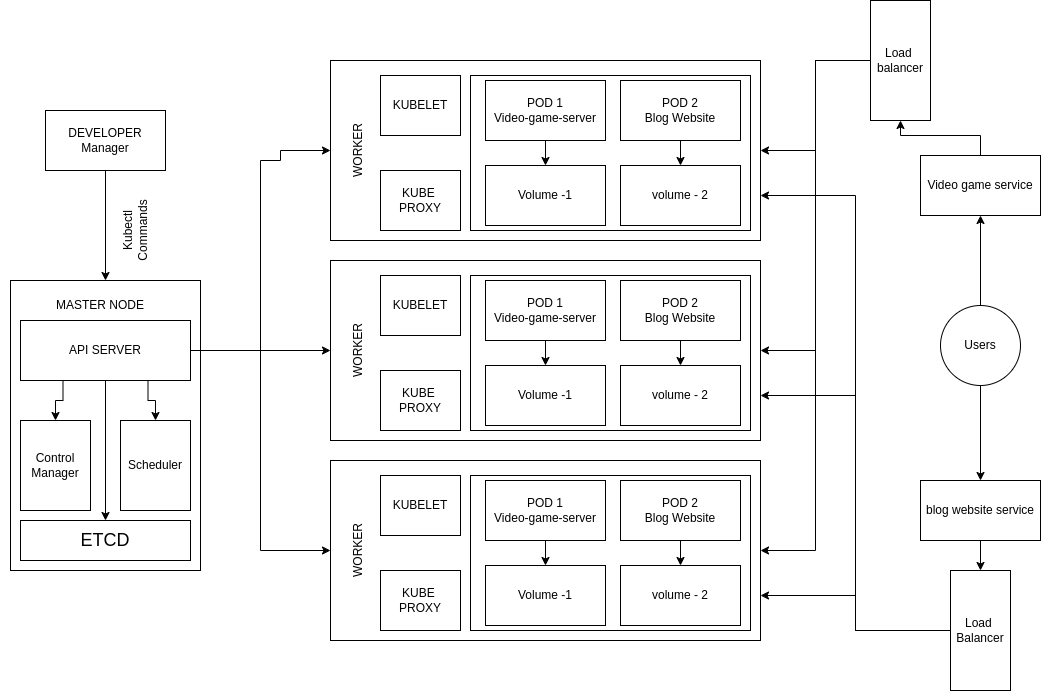

The diagram above was exported from draw.io. Its source (the exported page's mxGraphModel, read from the mxfile embedded in the PNG):
<mxGraphModel dx="1514" dy="767" grid="1" gridSize="10" guides="1" tooltips="1" connect="1" arrows="1" fold="1" page="1" pageScale="1" pageWidth="1100" pageHeight="850" math="0" shadow="0">
  <root>
    <mxCell id="0" />
    <mxCell id="1" parent="0" />
    <mxCell id="2uEyAHxy7NLxNcAKRrMx-54" value="" style="group" vertex="1" connectable="0" parent="1">
      <mxGeometry x="50" y="320" width="200" height="290" as="geometry" />
    </mxCell>
    <mxCell id="2uEyAHxy7NLxNcAKRrMx-2" value="" style="rounded=0;whiteSpace=wrap;html=1;" vertex="1" parent="2uEyAHxy7NLxNcAKRrMx-54">
      <mxGeometry x="10" width="190" height="290" as="geometry" />
    </mxCell>
    <mxCell id="2uEyAHxy7NLxNcAKRrMx-4" value="&lt;font style=&quot;font-size: 18px;&quot;&gt;ETCD&lt;/font&gt;" style="rounded=0;whiteSpace=wrap;html=1;" vertex="1" parent="2uEyAHxy7NLxNcAKRrMx-54">
      <mxGeometry x="20" y="240" width="170" height="40" as="geometry" />
    </mxCell>
    <mxCell id="2uEyAHxy7NLxNcAKRrMx-5" value="Control&lt;div&gt;Manager&lt;/div&gt;" style="rounded=0;whiteSpace=wrap;html=1;" vertex="1" parent="2uEyAHxy7NLxNcAKRrMx-54">
      <mxGeometry x="20" y="140" width="70" height="90" as="geometry" />
    </mxCell>
    <mxCell id="2uEyAHxy7NLxNcAKRrMx-7" value="Scheduler" style="rounded=0;whiteSpace=wrap;html=1;" vertex="1" parent="2uEyAHxy7NLxNcAKRrMx-54">
      <mxGeometry x="120" y="140" width="70" height="90" as="geometry" />
    </mxCell>
    <mxCell id="2uEyAHxy7NLxNcAKRrMx-11" style="edgeStyle=orthogonalEdgeStyle;rounded=0;orthogonalLoop=1;jettySize=auto;html=1;exitX=0.25;exitY=1;exitDx=0;exitDy=0;" edge="1" parent="2uEyAHxy7NLxNcAKRrMx-54" source="2uEyAHxy7NLxNcAKRrMx-8" target="2uEyAHxy7NLxNcAKRrMx-5">
      <mxGeometry relative="1" as="geometry" />
    </mxCell>
    <mxCell id="2uEyAHxy7NLxNcAKRrMx-13" style="edgeStyle=orthogonalEdgeStyle;rounded=0;orthogonalLoop=1;jettySize=auto;html=1;exitX=0.75;exitY=1;exitDx=0;exitDy=0;entryX=0.5;entryY=0;entryDx=0;entryDy=0;" edge="1" parent="2uEyAHxy7NLxNcAKRrMx-54" source="2uEyAHxy7NLxNcAKRrMx-8" target="2uEyAHxy7NLxNcAKRrMx-7">
      <mxGeometry relative="1" as="geometry" />
    </mxCell>
    <mxCell id="2uEyAHxy7NLxNcAKRrMx-59" style="edgeStyle=orthogonalEdgeStyle;rounded=0;orthogonalLoop=1;jettySize=auto;html=1;exitX=0.5;exitY=1;exitDx=0;exitDy=0;entryX=0.5;entryY=0;entryDx=0;entryDy=0;" edge="1" parent="2uEyAHxy7NLxNcAKRrMx-54" source="2uEyAHxy7NLxNcAKRrMx-8" target="2uEyAHxy7NLxNcAKRrMx-4">
      <mxGeometry relative="1" as="geometry" />
    </mxCell>
    <mxCell id="2uEyAHxy7NLxNcAKRrMx-8" value="API SERVER" style="rounded=0;whiteSpace=wrap;html=1;" vertex="1" parent="2uEyAHxy7NLxNcAKRrMx-54">
      <mxGeometry x="20" y="40" width="170" height="60" as="geometry" />
    </mxCell>
    <mxCell id="2uEyAHxy7NLxNcAKRrMx-14" value="MASTER NODE" style="text;strokeColor=none;align=center;fillColor=none;html=1;verticalAlign=middle;whiteSpace=wrap;rounded=0;" vertex="1" parent="2uEyAHxy7NLxNcAKRrMx-54">
      <mxGeometry y="10" width="200" height="30" as="geometry" />
    </mxCell>
    <mxCell id="2uEyAHxy7NLxNcAKRrMx-55" value="" style="group" vertex="1" connectable="0" parent="1">
      <mxGeometry x="380" y="100" width="430" height="580" as="geometry" />
    </mxCell>
    <mxCell id="2uEyAHxy7NLxNcAKRrMx-29" value="" style="group" vertex="1" connectable="0" parent="2uEyAHxy7NLxNcAKRrMx-55">
      <mxGeometry width="430" height="180" as="geometry" />
    </mxCell>
    <mxCell id="2uEyAHxy7NLxNcAKRrMx-15" value="" style="rounded=0;whiteSpace=wrap;html=1;" vertex="1" parent="2uEyAHxy7NLxNcAKRrMx-29">
      <mxGeometry width="430" height="180" as="geometry" />
    </mxCell>
    <mxCell id="2uEyAHxy7NLxNcAKRrMx-18" value="WORKER" style="text;strokeColor=none;align=center;fillColor=none;html=1;verticalAlign=middle;whiteSpace=wrap;rounded=0;rotation=270;" vertex="1" parent="2uEyAHxy7NLxNcAKRrMx-29">
      <mxGeometry x="-30" y="75" width="115" height="30" as="geometry" />
    </mxCell>
    <mxCell id="2uEyAHxy7NLxNcAKRrMx-19" value="KUBELET" style="rounded=0;whiteSpace=wrap;html=1;" vertex="1" parent="2uEyAHxy7NLxNcAKRrMx-29">
      <mxGeometry x="50" y="15" width="80" height="60" as="geometry" />
    </mxCell>
    <mxCell id="2uEyAHxy7NLxNcAKRrMx-20" value="KUBE&amp;nbsp;&lt;div&gt;PROXY&lt;/div&gt;" style="rounded=0;whiteSpace=wrap;html=1;" vertex="1" parent="2uEyAHxy7NLxNcAKRrMx-29">
      <mxGeometry x="50" y="110" width="80" height="60" as="geometry" />
    </mxCell>
    <mxCell id="2uEyAHxy7NLxNcAKRrMx-22" value="" style="rounded=0;whiteSpace=wrap;html=1;" vertex="1" parent="2uEyAHxy7NLxNcAKRrMx-29">
      <mxGeometry x="140" y="15" width="280" height="155" as="geometry" />
    </mxCell>
    <mxCell id="2uEyAHxy7NLxNcAKRrMx-25" style="edgeStyle=orthogonalEdgeStyle;rounded=0;orthogonalLoop=1;jettySize=auto;html=1;exitX=0.5;exitY=1;exitDx=0;exitDy=0;entryX=0.5;entryY=0;entryDx=0;entryDy=0;" edge="1" parent="2uEyAHxy7NLxNcAKRrMx-29" source="2uEyAHxy7NLxNcAKRrMx-23" target="2uEyAHxy7NLxNcAKRrMx-24">
      <mxGeometry relative="1" as="geometry" />
    </mxCell>
    <mxCell id="2uEyAHxy7NLxNcAKRrMx-23" value="POD 1&lt;div&gt;Video-game-server&lt;/div&gt;" style="rounded=0;whiteSpace=wrap;html=1;" vertex="1" parent="2uEyAHxy7NLxNcAKRrMx-29">
      <mxGeometry x="155" y="20" width="120" height="60" as="geometry" />
    </mxCell>
    <mxCell id="2uEyAHxy7NLxNcAKRrMx-24" value="Volume -1" style="rounded=0;whiteSpace=wrap;html=1;" vertex="1" parent="2uEyAHxy7NLxNcAKRrMx-29">
      <mxGeometry x="155" y="105" width="120" height="60" as="geometry" />
    </mxCell>
    <mxCell id="2uEyAHxy7NLxNcAKRrMx-28" style="edgeStyle=orthogonalEdgeStyle;rounded=0;orthogonalLoop=1;jettySize=auto;html=1;exitX=0.5;exitY=1;exitDx=0;exitDy=0;entryX=0.5;entryY=0;entryDx=0;entryDy=0;" edge="1" parent="2uEyAHxy7NLxNcAKRrMx-29" source="2uEyAHxy7NLxNcAKRrMx-26" target="2uEyAHxy7NLxNcAKRrMx-27">
      <mxGeometry relative="1" as="geometry" />
    </mxCell>
    <mxCell id="2uEyAHxy7NLxNcAKRrMx-26" value="POD 2&lt;br&gt;Blog Website" style="rounded=0;whiteSpace=wrap;html=1;" vertex="1" parent="2uEyAHxy7NLxNcAKRrMx-29">
      <mxGeometry x="290" y="20" width="120" height="60" as="geometry" />
    </mxCell>
    <mxCell id="2uEyAHxy7NLxNcAKRrMx-27" value="volume - 2" style="rounded=0;whiteSpace=wrap;html=1;" vertex="1" parent="2uEyAHxy7NLxNcAKRrMx-29">
      <mxGeometry x="290" y="105" width="120" height="60" as="geometry" />
    </mxCell>
    <mxCell id="2uEyAHxy7NLxNcAKRrMx-30" value="" style="group" vertex="1" connectable="0" parent="2uEyAHxy7NLxNcAKRrMx-55">
      <mxGeometry y="200" width="430" height="180" as="geometry" />
    </mxCell>
    <mxCell id="2uEyAHxy7NLxNcAKRrMx-31" value="" style="rounded=0;whiteSpace=wrap;html=1;" vertex="1" parent="2uEyAHxy7NLxNcAKRrMx-30">
      <mxGeometry width="430" height="180" as="geometry" />
    </mxCell>
    <mxCell id="2uEyAHxy7NLxNcAKRrMx-32" value="WORKER" style="text;strokeColor=none;align=center;fillColor=none;html=1;verticalAlign=middle;whiteSpace=wrap;rounded=0;rotation=270;" vertex="1" parent="2uEyAHxy7NLxNcAKRrMx-30">
      <mxGeometry x="-30" y="75" width="115" height="30" as="geometry" />
    </mxCell>
    <mxCell id="2uEyAHxy7NLxNcAKRrMx-33" value="KUBELET" style="rounded=0;whiteSpace=wrap;html=1;" vertex="1" parent="2uEyAHxy7NLxNcAKRrMx-30">
      <mxGeometry x="50" y="15" width="80" height="60" as="geometry" />
    </mxCell>
    <mxCell id="2uEyAHxy7NLxNcAKRrMx-34" value="KUBE&amp;nbsp;&lt;div&gt;PROXY&lt;/div&gt;" style="rounded=0;whiteSpace=wrap;html=1;" vertex="1" parent="2uEyAHxy7NLxNcAKRrMx-30">
      <mxGeometry x="50" y="110" width="80" height="60" as="geometry" />
    </mxCell>
    <mxCell id="2uEyAHxy7NLxNcAKRrMx-35" value="" style="rounded=0;whiteSpace=wrap;html=1;" vertex="1" parent="2uEyAHxy7NLxNcAKRrMx-30">
      <mxGeometry x="140" y="15" width="280" height="155" as="geometry" />
    </mxCell>
    <mxCell id="2uEyAHxy7NLxNcAKRrMx-36" style="edgeStyle=orthogonalEdgeStyle;rounded=0;orthogonalLoop=1;jettySize=auto;html=1;exitX=0.5;exitY=1;exitDx=0;exitDy=0;entryX=0.5;entryY=0;entryDx=0;entryDy=0;" edge="1" parent="2uEyAHxy7NLxNcAKRrMx-30" source="2uEyAHxy7NLxNcAKRrMx-37" target="2uEyAHxy7NLxNcAKRrMx-38">
      <mxGeometry relative="1" as="geometry" />
    </mxCell>
    <mxCell id="2uEyAHxy7NLxNcAKRrMx-37" value="POD 1&lt;div&gt;Video-game-server&lt;/div&gt;" style="rounded=0;whiteSpace=wrap;html=1;" vertex="1" parent="2uEyAHxy7NLxNcAKRrMx-30">
      <mxGeometry x="155" y="20" width="120" height="60" as="geometry" />
    </mxCell>
    <mxCell id="2uEyAHxy7NLxNcAKRrMx-38" value="Volume -1" style="rounded=0;whiteSpace=wrap;html=1;" vertex="1" parent="2uEyAHxy7NLxNcAKRrMx-30">
      <mxGeometry x="155" y="105" width="120" height="60" as="geometry" />
    </mxCell>
    <mxCell id="2uEyAHxy7NLxNcAKRrMx-39" style="edgeStyle=orthogonalEdgeStyle;rounded=0;orthogonalLoop=1;jettySize=auto;html=1;exitX=0.5;exitY=1;exitDx=0;exitDy=0;entryX=0.5;entryY=0;entryDx=0;entryDy=0;" edge="1" parent="2uEyAHxy7NLxNcAKRrMx-30" source="2uEyAHxy7NLxNcAKRrMx-40" target="2uEyAHxy7NLxNcAKRrMx-41">
      <mxGeometry relative="1" as="geometry" />
    </mxCell>
    <mxCell id="2uEyAHxy7NLxNcAKRrMx-40" value="POD 2&lt;br&gt;Blog Website" style="rounded=0;whiteSpace=wrap;html=1;" vertex="1" parent="2uEyAHxy7NLxNcAKRrMx-30">
      <mxGeometry x="290" y="20" width="120" height="60" as="geometry" />
    </mxCell>
    <mxCell id="2uEyAHxy7NLxNcAKRrMx-41" value="volume - 2" style="rounded=0;whiteSpace=wrap;html=1;" vertex="1" parent="2uEyAHxy7NLxNcAKRrMx-30">
      <mxGeometry x="290" y="105" width="120" height="60" as="geometry" />
    </mxCell>
    <mxCell id="2uEyAHxy7NLxNcAKRrMx-42" value="" style="group" vertex="1" connectable="0" parent="2uEyAHxy7NLxNcAKRrMx-55">
      <mxGeometry y="400" width="430" height="180" as="geometry" />
    </mxCell>
    <mxCell id="2uEyAHxy7NLxNcAKRrMx-43" value="" style="rounded=0;whiteSpace=wrap;html=1;" vertex="1" parent="2uEyAHxy7NLxNcAKRrMx-42">
      <mxGeometry width="430" height="180" as="geometry" />
    </mxCell>
    <mxCell id="2uEyAHxy7NLxNcAKRrMx-44" value="WORKER" style="text;strokeColor=none;align=center;fillColor=none;html=1;verticalAlign=middle;whiteSpace=wrap;rounded=0;rotation=270;" vertex="1" parent="2uEyAHxy7NLxNcAKRrMx-42">
      <mxGeometry x="-30" y="75" width="115" height="30" as="geometry" />
    </mxCell>
    <mxCell id="2uEyAHxy7NLxNcAKRrMx-45" value="KUBELET" style="rounded=0;whiteSpace=wrap;html=1;" vertex="1" parent="2uEyAHxy7NLxNcAKRrMx-42">
      <mxGeometry x="50" y="15" width="80" height="60" as="geometry" />
    </mxCell>
    <mxCell id="2uEyAHxy7NLxNcAKRrMx-46" value="KUBE&amp;nbsp;&lt;div&gt;PROXY&lt;/div&gt;" style="rounded=0;whiteSpace=wrap;html=1;" vertex="1" parent="2uEyAHxy7NLxNcAKRrMx-42">
      <mxGeometry x="50" y="110" width="80" height="60" as="geometry" />
    </mxCell>
    <mxCell id="2uEyAHxy7NLxNcAKRrMx-47" value="" style="rounded=0;whiteSpace=wrap;html=1;" vertex="1" parent="2uEyAHxy7NLxNcAKRrMx-42">
      <mxGeometry x="140" y="15" width="280" height="155" as="geometry" />
    </mxCell>
    <mxCell id="2uEyAHxy7NLxNcAKRrMx-48" style="edgeStyle=orthogonalEdgeStyle;rounded=0;orthogonalLoop=1;jettySize=auto;html=1;exitX=0.5;exitY=1;exitDx=0;exitDy=0;entryX=0.5;entryY=0;entryDx=0;entryDy=0;" edge="1" parent="2uEyAHxy7NLxNcAKRrMx-42" source="2uEyAHxy7NLxNcAKRrMx-49" target="2uEyAHxy7NLxNcAKRrMx-50">
      <mxGeometry relative="1" as="geometry" />
    </mxCell>
    <mxCell id="2uEyAHxy7NLxNcAKRrMx-49" value="POD 1&lt;div&gt;Video-game-server&lt;/div&gt;" style="rounded=0;whiteSpace=wrap;html=1;" vertex="1" parent="2uEyAHxy7NLxNcAKRrMx-42">
      <mxGeometry x="155" y="20" width="120" height="60" as="geometry" />
    </mxCell>
    <mxCell id="2uEyAHxy7NLxNcAKRrMx-50" value="Volume -1" style="rounded=0;whiteSpace=wrap;html=1;" vertex="1" parent="2uEyAHxy7NLxNcAKRrMx-42">
      <mxGeometry x="155" y="105" width="120" height="60" as="geometry" />
    </mxCell>
    <mxCell id="2uEyAHxy7NLxNcAKRrMx-51" style="edgeStyle=orthogonalEdgeStyle;rounded=0;orthogonalLoop=1;jettySize=auto;html=1;exitX=0.5;exitY=1;exitDx=0;exitDy=0;entryX=0.5;entryY=0;entryDx=0;entryDy=0;" edge="1" parent="2uEyAHxy7NLxNcAKRrMx-42" source="2uEyAHxy7NLxNcAKRrMx-52" target="2uEyAHxy7NLxNcAKRrMx-53">
      <mxGeometry relative="1" as="geometry" />
    </mxCell>
    <mxCell id="2uEyAHxy7NLxNcAKRrMx-52" value="POD 2&lt;br&gt;Blog Website" style="rounded=0;whiteSpace=wrap;html=1;" vertex="1" parent="2uEyAHxy7NLxNcAKRrMx-42">
      <mxGeometry x="290" y="20" width="120" height="60" as="geometry" />
    </mxCell>
    <mxCell id="2uEyAHxy7NLxNcAKRrMx-53" value="volume - 2" style="rounded=0;whiteSpace=wrap;html=1;" vertex="1" parent="2uEyAHxy7NLxNcAKRrMx-42">
      <mxGeometry x="290" y="105" width="120" height="60" as="geometry" />
    </mxCell>
    <mxCell id="2uEyAHxy7NLxNcAKRrMx-56" style="edgeStyle=orthogonalEdgeStyle;rounded=0;orthogonalLoop=1;jettySize=auto;html=1;exitX=1;exitY=0.5;exitDx=0;exitDy=0;entryX=0;entryY=0.5;entryDx=0;entryDy=0;" edge="1" parent="1" source="2uEyAHxy7NLxNcAKRrMx-8" target="2uEyAHxy7NLxNcAKRrMx-15">
      <mxGeometry relative="1" as="geometry">
        <Array as="points">
          <mxPoint x="310" y="390" />
          <mxPoint x="310" y="200" />
          <mxPoint x="330" y="200" />
          <mxPoint x="330" y="190" />
        </Array>
      </mxGeometry>
    </mxCell>
    <mxCell id="2uEyAHxy7NLxNcAKRrMx-57" style="edgeStyle=orthogonalEdgeStyle;rounded=0;orthogonalLoop=1;jettySize=auto;html=1;exitX=1;exitY=0.5;exitDx=0;exitDy=0;entryX=0;entryY=0.5;entryDx=0;entryDy=0;" edge="1" parent="1" source="2uEyAHxy7NLxNcAKRrMx-8" target="2uEyAHxy7NLxNcAKRrMx-31">
      <mxGeometry relative="1" as="geometry" />
    </mxCell>
    <mxCell id="2uEyAHxy7NLxNcAKRrMx-58" style="edgeStyle=orthogonalEdgeStyle;rounded=0;orthogonalLoop=1;jettySize=auto;html=1;exitX=1;exitY=0.5;exitDx=0;exitDy=0;entryX=0;entryY=0.5;entryDx=0;entryDy=0;" edge="1" parent="1" source="2uEyAHxy7NLxNcAKRrMx-8" target="2uEyAHxy7NLxNcAKRrMx-43">
      <mxGeometry relative="1" as="geometry" />
    </mxCell>
    <mxCell id="2uEyAHxy7NLxNcAKRrMx-61" style="edgeStyle=orthogonalEdgeStyle;rounded=0;orthogonalLoop=1;jettySize=auto;html=1;exitX=0.5;exitY=1;exitDx=0;exitDy=0;entryX=0.5;entryY=0;entryDx=0;entryDy=0;" edge="1" parent="1" source="2uEyAHxy7NLxNcAKRrMx-60" target="2uEyAHxy7NLxNcAKRrMx-2">
      <mxGeometry relative="1" as="geometry" />
    </mxCell>
    <mxCell id="2uEyAHxy7NLxNcAKRrMx-60" value="DEVELOPER&lt;div&gt;Manager&lt;/div&gt;" style="rounded=0;whiteSpace=wrap;html=1;" vertex="1" parent="1">
      <mxGeometry x="95" y="150" width="120" height="60" as="geometry" />
    </mxCell>
    <mxCell id="2uEyAHxy7NLxNcAKRrMx-62" value="Kubectl Commands" style="text;strokeColor=none;align=center;fillColor=none;html=1;verticalAlign=middle;whiteSpace=wrap;rounded=0;rotation=270;" vertex="1" parent="1">
      <mxGeometry x="140" y="255" width="90" height="30" as="geometry" />
    </mxCell>
    <mxCell id="2uEyAHxy7NLxNcAKRrMx-65" style="edgeStyle=orthogonalEdgeStyle;rounded=0;orthogonalLoop=1;jettySize=auto;html=1;exitX=0.5;exitY=0;exitDx=0;exitDy=0;entryX=0.5;entryY=1;entryDx=0;entryDy=0;" edge="1" parent="1" source="2uEyAHxy7NLxNcAKRrMx-63" target="2uEyAHxy7NLxNcAKRrMx-64">
      <mxGeometry relative="1" as="geometry" />
    </mxCell>
    <mxCell id="2uEyAHxy7NLxNcAKRrMx-67" style="edgeStyle=orthogonalEdgeStyle;rounded=0;orthogonalLoop=1;jettySize=auto;html=1;exitX=0.5;exitY=1;exitDx=0;exitDy=0;" edge="1" parent="1" source="2uEyAHxy7NLxNcAKRrMx-63" target="2uEyAHxy7NLxNcAKRrMx-66">
      <mxGeometry relative="1" as="geometry" />
    </mxCell>
    <mxCell id="2uEyAHxy7NLxNcAKRrMx-63" value="Users" style="ellipse;whiteSpace=wrap;html=1;aspect=fixed;" vertex="1" parent="1">
      <mxGeometry x="990" y="345" width="80" height="80" as="geometry" />
    </mxCell>
    <mxCell id="2uEyAHxy7NLxNcAKRrMx-78" style="edgeStyle=orthogonalEdgeStyle;rounded=0;orthogonalLoop=1;jettySize=auto;html=1;exitX=0.5;exitY=0;exitDx=0;exitDy=0;entryX=1;entryY=0.5;entryDx=0;entryDy=0;" edge="1" parent="1" source="2uEyAHxy7NLxNcAKRrMx-64" target="2uEyAHxy7NLxNcAKRrMx-68">
      <mxGeometry relative="1" as="geometry" />
    </mxCell>
    <mxCell id="2uEyAHxy7NLxNcAKRrMx-64" value="Video game service" style="rounded=0;whiteSpace=wrap;html=1;" vertex="1" parent="1">
      <mxGeometry x="970" y="195" width="120" height="60" as="geometry" />
    </mxCell>
    <mxCell id="2uEyAHxy7NLxNcAKRrMx-79" style="edgeStyle=orthogonalEdgeStyle;rounded=0;orthogonalLoop=1;jettySize=auto;html=1;exitX=0.5;exitY=1;exitDx=0;exitDy=0;entryX=0;entryY=0.5;entryDx=0;entryDy=0;" edge="1" parent="1" source="2uEyAHxy7NLxNcAKRrMx-66" target="2uEyAHxy7NLxNcAKRrMx-73">
      <mxGeometry relative="1" as="geometry" />
    </mxCell>
    <mxCell id="2uEyAHxy7NLxNcAKRrMx-66" value="blog website service" style="rounded=0;whiteSpace=wrap;html=1;" vertex="1" parent="1">
      <mxGeometry x="970" y="520" width="120" height="60" as="geometry" />
    </mxCell>
    <mxCell id="2uEyAHxy7NLxNcAKRrMx-69" value="" style="edgeStyle=orthogonalEdgeStyle;rounded=0;orthogonalLoop=1;jettySize=auto;html=1;" edge="1" parent="1" source="2uEyAHxy7NLxNcAKRrMx-68" target="2uEyAHxy7NLxNcAKRrMx-15">
      <mxGeometry relative="1" as="geometry" />
    </mxCell>
    <mxCell id="2uEyAHxy7NLxNcAKRrMx-70" style="edgeStyle=orthogonalEdgeStyle;rounded=0;orthogonalLoop=1;jettySize=auto;html=1;exitX=0.5;exitY=1;exitDx=0;exitDy=0;entryX=1;entryY=0.5;entryDx=0;entryDy=0;" edge="1" parent="1" source="2uEyAHxy7NLxNcAKRrMx-68" target="2uEyAHxy7NLxNcAKRrMx-31">
      <mxGeometry relative="1" as="geometry" />
    </mxCell>
    <mxCell id="2uEyAHxy7NLxNcAKRrMx-72" style="edgeStyle=orthogonalEdgeStyle;rounded=0;orthogonalLoop=1;jettySize=auto;html=1;exitX=0.5;exitY=1;exitDx=0;exitDy=0;entryX=1;entryY=0.5;entryDx=0;entryDy=0;" edge="1" parent="1" source="2uEyAHxy7NLxNcAKRrMx-68" target="2uEyAHxy7NLxNcAKRrMx-43">
      <mxGeometry relative="1" as="geometry" />
    </mxCell>
    <mxCell id="2uEyAHxy7NLxNcAKRrMx-68" value="Load&amp;nbsp;&lt;div&gt;balancer&lt;/div&gt;" style="rounded=0;whiteSpace=wrap;html=1;direction=south;" vertex="1" parent="1">
      <mxGeometry x="920" y="40" width="60" height="120" as="geometry" />
    </mxCell>
    <mxCell id="2uEyAHxy7NLxNcAKRrMx-74" style="edgeStyle=orthogonalEdgeStyle;rounded=0;orthogonalLoop=1;jettySize=auto;html=1;exitX=0.5;exitY=1;exitDx=0;exitDy=0;entryX=1;entryY=0.75;entryDx=0;entryDy=0;" edge="1" parent="1" source="2uEyAHxy7NLxNcAKRrMx-73" target="2uEyAHxy7NLxNcAKRrMx-43">
      <mxGeometry relative="1" as="geometry" />
    </mxCell>
    <mxCell id="2uEyAHxy7NLxNcAKRrMx-75" style="edgeStyle=orthogonalEdgeStyle;rounded=0;orthogonalLoop=1;jettySize=auto;html=1;exitX=0.5;exitY=1;exitDx=0;exitDy=0;entryX=1;entryY=0.75;entryDx=0;entryDy=0;" edge="1" parent="1" source="2uEyAHxy7NLxNcAKRrMx-73" target="2uEyAHxy7NLxNcAKRrMx-31">
      <mxGeometry relative="1" as="geometry" />
    </mxCell>
    <mxCell id="2uEyAHxy7NLxNcAKRrMx-77" style="edgeStyle=orthogonalEdgeStyle;rounded=0;orthogonalLoop=1;jettySize=auto;html=1;exitX=0.5;exitY=1;exitDx=0;exitDy=0;entryX=1;entryY=0.75;entryDx=0;entryDy=0;" edge="1" parent="1" source="2uEyAHxy7NLxNcAKRrMx-73" target="2uEyAHxy7NLxNcAKRrMx-15">
      <mxGeometry relative="1" as="geometry" />
    </mxCell>
    <mxCell id="2uEyAHxy7NLxNcAKRrMx-73" value="Load&amp;nbsp;&lt;div&gt;Balancer&lt;/div&gt;" style="rounded=0;whiteSpace=wrap;html=1;direction=south;" vertex="1" parent="1">
      <mxGeometry x="1000" y="610" width="60" height="120" as="geometry" />
    </mxCell>
  </root>
</mxGraphModel>